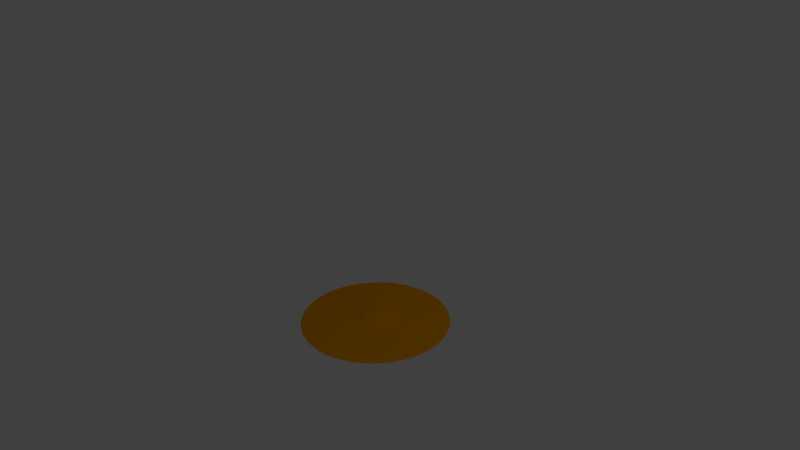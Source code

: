 # Source: cymbale.blend  (saved by Blender 2.69.0; exported with 4.5.12 LTS)
import bpy
from mathutils import Matrix  # noqa: F401  (used for matrix-valued properties, if any)

bpy.ops.wm.read_factory_settings(use_empty=True)
scene = bpy.context.scene
scene.name = 'Scene'

# ---- collections
col_collection_1 = bpy.data.collections.new('Collection 1'); scene.collection.children.link(col_collection_1)

# ---- materials (node trees are filled in below, after node groups)
mat_material_001 = bpy.data.materials.new('Material.001')
mat_material_001.alpha_threshold = 0.0
mat_material_001.use_transparent_shadow = False
mat_material_001.diffuse_color = (0.8, 0.3105, 0.0, 1.0)
mat_material_001.roughness = 0.5
mat_material_001.line_color = (0.0, 0.0, 0.0, 1.0)

# ---- material node trees

# ---- world
world_world = bpy.data.worlds.new('World'); scene.world = world_world
world_world.color = (0.05088, 0.05088, 0.05088)
world_world.use_sun_shadow = False
world_world.sun_shadow_jitter_overblur = 0.0
world_world.cycles.sampling_method = 'MANUAL'
world_world.cycles.sample_map_resolution = 256

# ---- cameras
cam_camera = bpy.data.cameras.new('Camera')
cam_camera.clip_end = 100.0
cam_camera.lens = 35.0
cam_camera.sensor_width = 32.0
cam_camera.sensor_height = 18.0
cam_camera.ortho_scale = 7.314
cam_camera.dof.focus_distance = 0.0
cam_camera.dof.aperture_fstop = 128.0

# ---- lights
light_lamp = bpy.data.lights.new('Lamp', 'POINT')
light_lamp.transmission_factor = 0.0
light_lamp.cutoff_distance = 30.0
light_lamp.energy = 100.0
light_lamp.shadow_buffer_clip_start = 1.001
light_lamp.shadow_soft_size = 0.1
light_lamp.shadow_maximum_resolution = 0.006
light_lamp.use_absolute_resolution = True
light_lamp.cycles.use_multiple_importance_sampling = False

# ---- meshes
me_cylinder = bpy.data.meshes.new('Cylinder')
me_cylinder.from_pydata([(0.0, 1.0, -1.0), (8.245e-08, 0.3056, -0.9427), (0.1951, 0.9808, -1.0), (0.05963, 0.2998, -0.9427), (0.3827, 0.9239, -1.0), (0.117, 0.2824, -0.9427), (0.5556, 0.8315, -1.0), (0.1698, 0.2541, -0.9427), (0.7071, 0.7071, -1.0), (0.2161, 0.2161, -0.9427), (0.8315, 0.5556, -1.0), (0.2541, 0.1698, -0.9427), (0.9239, 0.3827, -1.0), (0.2824, 0.117, -0.9427), (0.9808, 0.1951, -1.0), (0.2998, 0.05963, -0.9427), (1.0, 7.55e-08, -1.0), (0.3056, 2.21e-07, -0.9427), (0.9808, -0.1951, -1.0), (0.2998, -0.05963, -0.9427), (0.9239, -0.3827, -1.0), (0.2824, -0.117, -0.9427), (0.8315, -0.5556, -1.0), (0.2541, -0.1698, -0.9427), (0.7071, -0.7071, -1.0), (0.2161, -0.2161, -0.9427), (0.5556, -0.8315, -1.0), (0.1698, -0.2541, -0.9427), (0.3827, -0.9239, -1.0), (0.117, -0.2824, -0.9427), (0.1951, -0.9808, -1.0), (0.05963, -0.2998, -0.9427), (-3.258e-07, -1.0, -1.0), (-1.714e-08, -0.3056, -0.9427), (-0.1951, -0.9808, -1.0), (-0.05963, -0.2998, -0.9427), (-0.3827, -0.9239, -1.0), (-0.117, -0.2824, -0.9427), (-0.5556, -0.8315, -1.0), (-0.1698, -0.2541, -0.9427), (-0.7071, -0.7071, -1.0), (-0.2161, -0.2161, -0.9427), (-0.8315, -0.5556, -1.0), (-0.2541, -0.1698, -0.9427), (-0.9239, -0.3827, -1.0), (-0.2824, -0.117, -0.9427), (-0.9808, -0.1951, -1.0), (-0.2998, -0.05963, -0.9427), (-1.0, 9.656e-07, -1.0), (-0.3056, 4.93e-07, -0.9427), (-0.9808, 0.1951, -1.0), (-0.2998, 0.05963, -0.9427), (-0.9239, 0.3827, -1.0), (-0.2824, 0.117, -0.9427), (-0.8315, 0.5556, -1.0), (-0.2541, 0.1698, -0.9427), (-0.7071, 0.7071, -1.0), (-0.2161, 0.2161, -0.9427), (-0.5556, 0.8315, -1.0), (-0.1698, 0.2541, -0.9427), (-0.3827, 0.9239, -1.0), (-0.117, 0.2824, -0.9427), (-0.1951, 0.9808, -1.0), (-0.05963, 0.2998, -0.9427), (8.617e-08, 0.2116, -0.9228), (0.04128, 0.2075, -0.9228), (0.08097, 0.1955, -0.9228), (0.1175, 0.1759, -0.9228), (0.1496, 0.1496, -0.9228), (0.1759, 0.1175, -0.9228), (0.1955, 0.08097, -0.9228), (0.2075, 0.04128, -0.9228), (0.2116, 2.43e-07, -0.9228), (0.2075, -0.04128, -0.9228), (0.1955, -0.08097, -0.9228), (0.1759, -0.1175, -0.9228), (0.1496, -0.1496, -0.9228), (0.1175, -0.1759, -0.9228), (0.08097, -0.1955, -0.9228), (0.04128, -0.2075, -0.9228), (1.723e-08, -0.2116, -0.9228), (-0.04128, -0.2075, -0.9228), (-0.08097, -0.1955, -0.9228), (-0.1175, -0.1759, -0.9228), (-0.1496, -0.1496, -0.9228), (-0.1759, -0.1175, -0.9228), (-0.1955, -0.08097, -0.9228), (-0.2075, -0.04128, -0.9228), (-0.2116, 4.313e-07, -0.9228), (-0.2075, 0.04128, -0.9228), (-0.1955, 0.08097, -0.9228), (-0.1759, 0.1175, -0.9228), (-0.1496, 0.1496, -0.9228), (-0.1175, 0.1759, -0.9228), (-0.08097, 0.1955, -0.9228), (-0.04128, 0.2075, -0.9228), (9.04e-08, 0.1769, -0.9016), (0.03451, 0.1735, -0.9016), (0.06769, 0.1634, -0.9016), (0.09827, 0.1471, -0.9016), (0.1251, 0.1251, -0.9016), (0.1471, 0.09827, -0.9016), (0.1634, 0.06769, -0.9016), (0.1735, 0.03451, -0.9016), (0.1769, 2.508e-07, -0.9016), (0.1735, -0.03451, -0.9016), (0.1634, -0.06769, -0.9016), (0.1471, -0.09827, -0.9016), (0.1251, -0.1251, -0.9016), (0.09827, -0.1471, -0.9016), (0.06769, -0.1634, -0.9016), (0.03451, -0.1735, -0.9016), (3.277e-08, -0.1769, -0.9016), (-0.03451, -0.1735, -0.9016), (-0.06769, -0.1634, -0.9016), (-0.09827, -0.1471, -0.9016), (-0.1251, -0.1251, -0.9016), (-0.1471, -0.09827, -0.9016), (-0.1634, -0.06769, -0.9016), (-0.1735, -0.03451, -0.9016), (-0.1769, 4.082e-07, -0.9016), (-0.1735, 0.03451, -0.9016), (-0.1634, 0.06769, -0.9016), (-0.1471, 0.09827, -0.9016), (-0.1251, 0.1251, -0.9016), (-0.09827, 0.1471, -0.9016), (-0.06769, 0.1634, -0.9016), (-0.03451, 0.1735, -0.9016), (9.276e-08, 0.1185, -0.8874), (0.02312, 0.1162, -0.8874), (0.04535, 0.1095, -0.8874), (0.06584, 0.09853, -0.8874), (0.0838, 0.0838, -0.8874), (0.09853, 0.06584, -0.8874), (0.1095, 0.04535, -0.8874), (0.1162, 0.02312, -0.8874), (0.1185, 2.651e-07, -0.8874), (0.1162, -0.02312, -0.8874), (0.1095, -0.04535, -0.8874), (0.09853, -0.06584, -0.8874), (0.0838, -0.0838, -0.8874), (0.06584, -0.09853, -0.8874), (0.04535, -0.1095, -0.8874), (0.02312, -0.1162, -0.8874), (5.415e-08, -0.1185, -0.8874), (-0.02312, -0.1162, -0.8874), (-0.04535, -0.1095, -0.8874), (-0.06584, -0.09853, -0.8874), (-0.0838, -0.0838, -0.8874), (-0.09853, -0.06584, -0.8874), (-0.1095, -0.04535, -0.8874), (-0.1162, -0.02312, -0.8874), (-0.1185, 3.706e-07, -0.8874), (-0.1162, 0.02312, -0.8874), (-0.1095, 0.04535, -0.8874), (-0.09853, 0.06584, -0.8874), (-0.0838, 0.0838, -0.8874), (-0.06584, 0.09853, -0.8874), (-0.04535, 0.1095, -0.8874), (-0.02312, 0.1162, -0.8874), (9.568e-08, 0.04278, -0.8789), (0.008347, 0.04196, -0.8789), (0.01637, 0.03953, -0.8789), (0.02377, 0.03557, -0.8789), (0.03025, 0.03025, -0.8789), (0.03557, 0.02377, -0.8789), (0.03953, 0.01637, -0.8789), (0.04196, 0.008347, -0.8789), (0.04278, 2.799e-07, -0.8789), (0.04196, -0.008346, -0.8789), (0.03953, -0.01637, -0.8789), (0.03557, -0.02377, -0.8789), (0.03025, -0.03025, -0.8789), (0.02377, -0.03557, -0.8789), (0.01637, -0.03953, -0.8789), (0.008347, -0.04196, -0.8789), (8.174e-08, -0.04278, -0.8789), (-0.008347, -0.04196, -0.8789), (-0.01637, -0.03953, -0.8789), (-0.02377, -0.03557, -0.8789), (-0.03025, -0.03025, -0.8789), (-0.03557, -0.02377, -0.8789), (-0.03953, -0.01637, -0.8789), (-0.04196, -0.008346, -0.8789), (-0.04278, 3.18e-07, -0.8789), (-0.04196, 0.008347, -0.8789), (-0.03953, 0.01637, -0.8789), (-0.03557, 0.02377, -0.8789), (-0.03025, 0.03025, -0.8789), (-0.02377, 0.03557, -0.8789), (-0.01637, 0.03953, -0.8789), (-0.008347, 0.04196, -0.8789), (9.633e-08, 2.887e-07, -0.8676)], [], [(0, 1, 3, 2), (2, 3, 5, 4), (4, 5, 7, 6), (6, 7, 9, 8), (8, 9, 11, 10), (10, 11, 13, 12), (12, 13, 15, 14), (14, 15, 17, 16), (16, 17, 19, 18), (18, 19, 21, 20), (20, 21, 23, 22), (22, 23, 25, 24), (24, 25, 27, 26), (26, 27, 29, 28), (28, 29, 31, 30), (30, 31, 33, 32), (32, 33, 35, 34), (34, 35, 37, 36), (36, 37, 39, 38), (38, 39, 41, 40), (40, 41, 43, 42), (42, 43, 45, 44), (44, 45, 47, 46), (46, 47, 49, 48), (48, 49, 51, 50), (50, 51, 53, 52), (52, 53, 55, 54), (54, 55, 57, 56), (56, 57, 59, 58), (58, 59, 61, 60), (53, 51, 89, 90), (62, 63, 1, 0), (60, 61, 63, 62), (0, 2, 4, 6, 8, 10, 12, 14, 16, 18, 20, 22, 24, 26, 28, 30, 32, 34, 36, 38, 40, 42, 44, 46, 48, 50, 52, 54, 56, 58, 60, 62), (9, 7, 67, 68), (31, 29, 78, 79), (59, 57, 92, 93), (37, 35, 81, 82), (15, 13, 70, 71), (1, 63, 95, 64), (43, 41, 84, 85), (21, 19, 73, 74), (49, 47, 87, 88), (5, 3, 65, 66), (27, 25, 76, 77), (55, 53, 90, 91), (11, 9, 68, 69), (33, 31, 79, 80), (61, 59, 93, 94), (39, 37, 82, 83), (3, 1, 64, 65), (17, 15, 71, 72), (45, 43, 85, 86), (23, 21, 74, 75), (51, 49, 88, 89), (7, 5, 66, 67), (29, 27, 77, 78), (57, 55, 91, 92), (35, 33, 80, 81), (13, 11, 69, 70), (63, 61, 94, 95), (41, 39, 83, 84), (19, 17, 72, 73), (47, 45, 86, 87), (25, 23, 75, 76), (90, 89, 121, 122), (68, 67, 99, 100), (79, 78, 110, 111), (88, 87, 119, 120), (66, 65, 97, 98), (77, 76, 108, 109), (86, 85, 117, 118), (75, 74, 106, 107), (95, 94, 126, 127), (84, 83, 115, 116), (73, 72, 104, 105), (93, 92, 124, 125), (82, 81, 113, 114), (71, 70, 102, 103), (91, 90, 122, 123), (69, 68, 100, 101), (80, 79, 111, 112), (89, 88, 120, 121), (67, 66, 98, 99), (78, 77, 109, 110), (87, 86, 118, 119), (65, 64, 96, 97), (76, 75, 107, 108), (64, 95, 127, 96), (85, 84, 116, 117), (74, 73, 105, 106), (94, 93, 125, 126), (83, 82, 114, 115), (72, 71, 103, 104), (92, 91, 123, 124), (81, 80, 112, 113), (70, 69, 101, 102), (124, 123, 155, 156), (113, 112, 144, 145), (102, 101, 133, 134), (122, 121, 153, 154), (100, 99, 131, 132), (111, 110, 142, 143), (120, 119, 151, 152), (98, 97, 129, 130), (109, 108, 140, 141), (118, 117, 149, 150), (107, 106, 138, 139), (127, 126, 158, 159), (116, 115, 147, 148), (105, 104, 136, 137), (125, 124, 156, 157), (114, 113, 145, 146), (103, 102, 134, 135), (123, 122, 154, 155), (101, 100, 132, 133), (112, 111, 143, 144), (121, 120, 152, 153), (99, 98, 130, 131), (110, 109, 141, 142), (119, 118, 150, 151), (97, 96, 128, 129), (108, 107, 139, 140), (96, 127, 159, 128), (117, 116, 148, 149), (106, 105, 137, 138), (126, 125, 157, 158), (115, 114, 146, 147), (104, 103, 135, 136), (158, 157, 189, 190), (147, 146, 178, 179), (136, 135, 167, 168), (156, 155, 187, 188), (145, 144, 176, 177), (134, 133, 165, 166), (154, 153, 185, 186), (132, 131, 163, 164), (143, 142, 174, 175), (152, 151, 183, 184), (130, 129, 161, 162), (141, 140, 172, 173), (150, 149, 181, 182), (139, 138, 170, 171), (159, 158, 190, 191), (148, 147, 179, 180), (137, 136, 168, 169), (157, 156, 188, 189), (146, 145, 177, 178), (135, 134, 166, 167), (155, 154, 186, 187), (133, 132, 164, 165), (144, 143, 175, 176), (153, 152, 184, 185), (131, 130, 162, 163), (142, 141, 173, 174), (151, 150, 182, 183), (129, 128, 160, 161), (140, 139, 171, 172), (128, 159, 191, 160), (149, 148, 180, 181), (138, 137, 169, 170), (160, 191, 192), (181, 180, 192), (170, 169, 192), (190, 189, 192), (179, 178, 192), (168, 167, 192), (188, 187, 192), (177, 176, 192), (166, 165, 192), (186, 185, 192), (164, 163, 192), (175, 174, 192), (184, 183, 192), (162, 161, 192), (173, 172, 192), (182, 181, 192), (171, 170, 192), (191, 190, 192), (180, 179, 192), (169, 168, 192), (189, 188, 192), (178, 177, 192), (167, 166, 192), (187, 186, 192), (165, 164, 192), (176, 175, 192), (185, 184, 192), (163, 162, 192), (174, 173, 192), (183, 182, 192), (161, 160, 192), (172, 171, 192)])
me_cylinder.materials.append(mat_material_001)
me_cylinder.use_remesh_preserve_volume = False
me_cylinder.use_remesh_preserve_attributes = False
me_cylinder.use_mirror_vertex_groups = False
me_cylinder.update()

# ---- objects
ob_cylinder = bpy.data.objects.new('Cylinder', me_cylinder)
ob_lamp = bpy.data.objects.new('Lamp', light_lamp)
ob_camera = bpy.data.objects.new('Camera', cam_camera)

# ---- transforms, parenting, visibility, modifiers, constraints
ob_cylinder.location = (0.0, 0.0, 0.0)
ob_cylinder.lineart.crease_threshold = 0.0
ob_lamp.location = (4.076, 1.005, 5.904)
ob_lamp.rotation_euler = (0.6503, 0.05522, 1.866)
ob_lamp.lock_rotations_4d = False
ob_lamp.empty_display_type = 'ARROWS'
ob_lamp.color = (0.0, 0.0, 0.0, 0.0)
ob_lamp.lineart.crease_threshold = 0.0
ob_camera.location = (7.481, -6.508, 5.344)
ob_camera.rotation_euler = (1.109, 0.01082, 0.8149)
ob_camera.lock_rotations_4d = False
ob_camera.empty_display_type = 'ARROWS'
ob_camera.color = (0.0, 0.0, 0.0, 0.0)
ob_camera.display_type = 'WIRE'
ob_camera.lineart.crease_threshold = 0.0

# ---- collection membership
col_collection_1.objects.link(ob_cylinder)
col_collection_1.objects.link(ob_lamp)
col_collection_1.objects.link(ob_camera)

# ---- scene / render settings (as saved in the file)
scene.camera = ob_camera
scene.frame_start = 1; scene.frame_end = 250; scene.frame_set(1)
scene.render.engine = 'BLENDER_EEVEE_NEXT'
scene.render.image_settings.compression = 90
scene.render.resolution_percentage = 50
scene.render.dither_intensity = 0.0
scene.cycles.use_denoising = False
scene.cycles.samples = 10
scene.cycles.sampling_pattern = 'TABULATED_SOBOL'
scene.cycles.light_sampling_threshold = 0.0
scene.cycles.use_adaptive_sampling = False
scene.cycles.use_light_tree = False
scene.cycles.blur_glossy = 0.0
scene.cycles.volume_bounces = 1
scene.cycles.pixel_filter_type = 'GAUSSIAN'
scene.cycles.sample_clamp_indirect = 0.0
scene.view_settings.view_transform = 'Standard'
bpy.context.view_layer.update()
